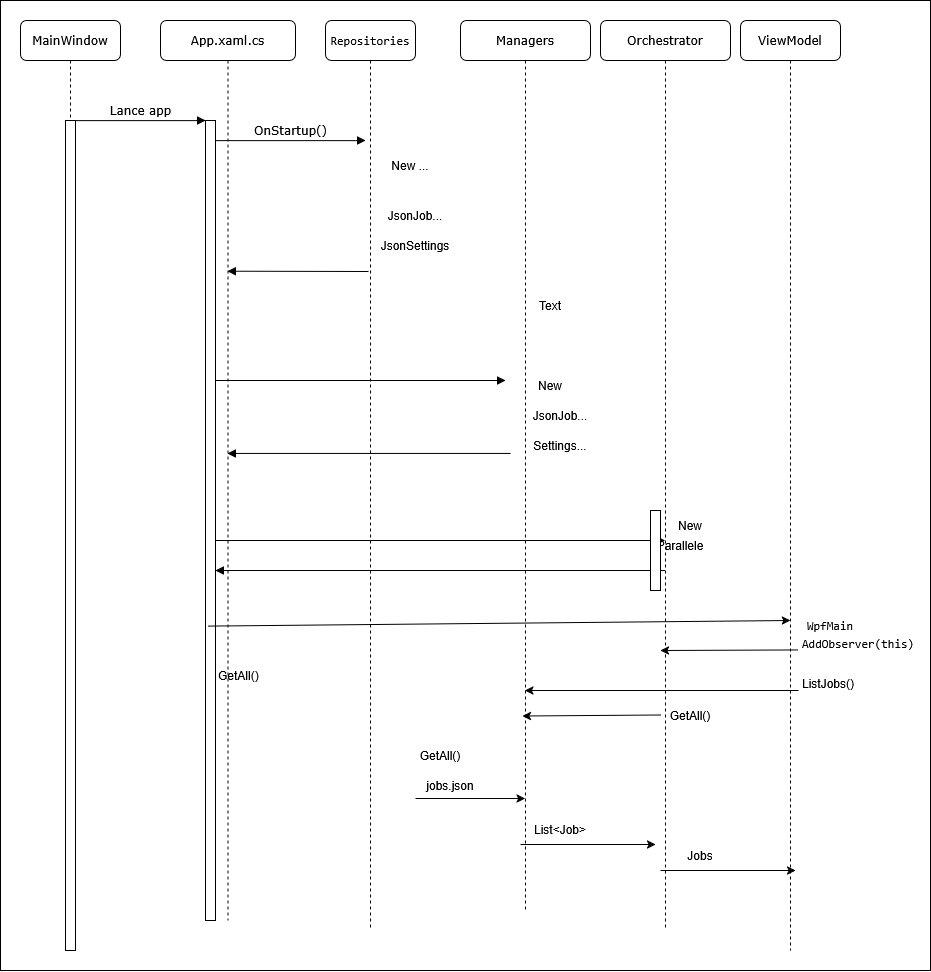

The diagram above was exported from draw.io. Its source (the exported page's mxGraphModel, read from the mxfile embedded in the PNG):
<mxGraphModel dx="1678" dy="834" grid="1" gridSize="10" guides="1" tooltips="1" connect="1" arrows="1" fold="1" page="1" pageScale="1" pageWidth="1100" pageHeight="850" background="none" math="0" shadow="0">
  <root>
    <mxCell id="0" />
    <mxCell id="1" parent="0" />
    <mxCell id="GInK1TakYQDtskpuXjIy-44" parent="1" style="rounded=0;whiteSpace=wrap;html=1;" value="" vertex="1">
      <mxGeometry height="970" width="930" x="80" y="60" as="geometry" />
    </mxCell>
    <mxCell id="7baba1c4bc27f4b0-3" parent="1" style="shape=umlLifeline;perimeter=lifelinePerimeter;whiteSpace=wrap;html=1;container=1;collapsible=0;recursiveResize=0;outlineConnect=0;rounded=1;shadow=0;comic=0;labelBackgroundColor=none;strokeWidth=1;fontFamily=Verdana;fontSize=12;align=center;" value="&lt;code&gt;Repositories&lt;/code&gt;" vertex="1">
      <mxGeometry height="910" width="90" x="405" y="80" as="geometry" />
    </mxCell>
    <mxCell id="GInK1TakYQDtskpuXjIy-1" parent="7baba1c4bc27f4b0-3" style="text;html=1;whiteSpace=wrap;strokeColor=none;fillColor=none;align=center;verticalAlign=middle;rounded=0;" value="New ..." vertex="1">
      <mxGeometry height="30" width="60" x="55" y="130" as="geometry" />
    </mxCell>
    <mxCell id="GInK1TakYQDtskpuXjIy-3" parent="7baba1c4bc27f4b0-3" style="text;html=1;whiteSpace=wrap;strokeColor=none;fillColor=none;align=center;verticalAlign=middle;rounded=0;" value="JsonJob..." vertex="1">
      <mxGeometry height="30" width="60" x="60" y="180" as="geometry" />
    </mxCell>
    <mxCell id="GInK1TakYQDtskpuXjIy-4" parent="7baba1c4bc27f4b0-3" style="text;html=1;whiteSpace=wrap;strokeColor=none;fillColor=none;align=center;verticalAlign=middle;rounded=0;" value="JsonSettings" vertex="1">
      <mxGeometry height="30" width="60" x="60" y="210" as="geometry" />
    </mxCell>
    <mxCell id="GInK1TakYQDtskpuXjIy-10" edge="1" parent="7baba1c4bc27f4b0-3" style="html=1;verticalAlign=bottom;endArrow=block;labelBackgroundColor=none;fontFamily=Verdana;fontSize=12;" target="7baba1c4bc27f4b0-5" value="">
      <mxGeometry relative="1" as="geometry">
        <mxPoint x="-110" y="520" as="sourcePoint" />
        <mxPoint x="185" y="520" as="targetPoint" />
      </mxGeometry>
    </mxCell>
    <mxCell id="GInK1TakYQDtskpuXjIy-16" edge="1" parent="7baba1c4bc27f4b0-3" source="7baba1c4bc27f4b0-5" style="html=1;verticalAlign=bottom;endArrow=block;labelBackgroundColor=none;fontFamily=Verdana;fontSize=12;" value="">
      <mxGeometry relative="1" as="geometry">
        <mxPoint x="190" y="550" as="sourcePoint" />
        <mxPoint x="-110" y="550" as="targetPoint" />
      </mxGeometry>
    </mxCell>
    <mxCell id="7baba1c4bc27f4b0-4" parent="1" style="shape=umlLifeline;perimeter=lifelinePerimeter;whiteSpace=wrap;html=1;container=1;collapsible=0;recursiveResize=0;outlineConnect=0;rounded=1;shadow=0;comic=0;labelBackgroundColor=none;strokeWidth=1;fontFamily=Verdana;fontSize=12;align=center;" value="Managers" vertex="1">
      <mxGeometry height="890" width="130" x="540" y="80" as="geometry" />
    </mxCell>
    <mxCell id="GInK1TakYQDtskpuXjIy-6" parent="7baba1c4bc27f4b0-4" style="text;html=1;whiteSpace=wrap;strokeColor=none;fillColor=none;align=center;verticalAlign=middle;rounded=0;" value="New" vertex="1">
      <mxGeometry height="30" width="60" x="60" y="350" as="geometry" />
    </mxCell>
    <mxCell id="GInK1TakYQDtskpuXjIy-7" parent="7baba1c4bc27f4b0-4" style="text;html=1;whiteSpace=wrap;strokeColor=none;fillColor=none;align=center;verticalAlign=middle;rounded=0;" value="JsonJob..." vertex="1">
      <mxGeometry height="30" width="60" x="70" y="380" as="geometry" />
    </mxCell>
    <mxCell id="GInK1TakYQDtskpuXjIy-8" parent="7baba1c4bc27f4b0-4" style="text;html=1;whiteSpace=wrap;strokeColor=none;fillColor=none;align=center;verticalAlign=middle;rounded=0;" value="Settings..." vertex="1">
      <mxGeometry height="30" width="60" x="70" y="410" as="geometry" />
    </mxCell>
    <mxCell id="GInK1TakYQDtskpuXjIy-40" edge="1" parent="7baba1c4bc27f4b0-4" style="endArrow=classic;html=1;rounded=0;" value="">
      <mxGeometry height="50" relative="1" width="50" as="geometry">
        <mxPoint x="60" y="824" as="sourcePoint" />
        <mxPoint x="195" y="824" as="targetPoint" />
      </mxGeometry>
    </mxCell>
    <mxCell id="GInK1TakYQDtskpuXjIy-41" parent="7baba1c4bc27f4b0-4" style="text;html=1;whiteSpace=wrap;strokeColor=none;fillColor=none;align=center;verticalAlign=middle;rounded=0;" value="List&amp;lt;Job&amp;gt;" vertex="1">
      <mxGeometry height="30" width="60" x="70" y="794" as="geometry" />
    </mxCell>
    <mxCell id="7baba1c4bc27f4b0-5" parent="1" style="shape=umlLifeline;perimeter=lifelinePerimeter;whiteSpace=wrap;html=1;container=1;collapsible=0;recursiveResize=0;outlineConnect=0;rounded=1;shadow=0;comic=0;labelBackgroundColor=none;strokeWidth=1;fontFamily=Verdana;fontSize=12;align=center;" value="Orchestrator" vertex="1">
      <mxGeometry height="910" width="130" x="680" y="80" as="geometry" />
    </mxCell>
    <mxCell id="GInK1TakYQDtskpuXjIy-13" parent="7baba1c4bc27f4b0-5" style="text;html=1;whiteSpace=wrap;strokeColor=none;fillColor=none;align=center;verticalAlign=middle;rounded=0;" value="Parallele" vertex="1">
      <mxGeometry height="30" width="60" x="50" y="510" as="geometry" />
    </mxCell>
    <mxCell id="GInK1TakYQDtskpuXjIy-12" parent="7baba1c4bc27f4b0-5" style="text;html=1;whiteSpace=wrap;strokeColor=none;fillColor=none;align=center;verticalAlign=middle;rounded=0;" value="New" vertex="1">
      <mxGeometry height="30" width="60" x="60" y="490" as="geometry" />
    </mxCell>
    <mxCell id="GInK1TakYQDtskpuXjIy-27" edge="1" parent="7baba1c4bc27f4b0-5" style="endArrow=classic;html=1;rounded=0;exitX=0.8;exitY=0.65;exitDx=0;exitDy=0;exitPerimeter=0;" target="7baba1c4bc27f4b0-4" value="">
      <mxGeometry height="50" relative="1" width="50" as="geometry">
        <mxPoint x="198" y="670" as="sourcePoint" />
        <mxPoint x="60" y="671" as="targetPoint" />
      </mxGeometry>
    </mxCell>
    <mxCell id="GInK1TakYQDtskpuXjIy-28" parent="7baba1c4bc27f4b0-5" style="text;html=1;whiteSpace=wrap;strokeColor=none;fillColor=none;align=center;verticalAlign=middle;rounded=0;" value="GetAll()" vertex="1">
      <mxGeometry height="30" width="60" x="60" y="680" as="geometry" />
    </mxCell>
    <mxCell id="GInK1TakYQDtskpuXjIy-29" edge="1" parent="7baba1c4bc27f4b0-5" style="endArrow=classic;html=1;rounded=0;exitX=0.8;exitY=0.65;exitDx=0;exitDy=0;exitPerimeter=0;" value="">
      <mxGeometry height="50" relative="1" width="50" as="geometry">
        <mxPoint x="60" y="694.5" as="sourcePoint" />
        <mxPoint x="-78" y="695.5" as="targetPoint" />
      </mxGeometry>
    </mxCell>
    <mxCell id="GInK1TakYQDtskpuXjIy-43" edge="1" parent="7baba1c4bc27f4b0-5" style="endArrow=classic;html=1;rounded=0;" value="">
      <mxGeometry height="50" relative="1" width="50" as="geometry">
        <mxPoint x="60" y="850" as="sourcePoint" />
        <mxPoint x="195" y="850" as="targetPoint" />
      </mxGeometry>
    </mxCell>
    <mxCell id="GInK1TakYQDtskpuXjIy-42" parent="7baba1c4bc27f4b0-5" style="text;html=1;whiteSpace=wrap;strokeColor=none;fillColor=none;align=center;verticalAlign=middle;rounded=0;" value="Jobs" vertex="1">
      <mxGeometry height="30" width="60" x="70" y="820" as="geometry" />
    </mxCell>
    <mxCell id="7baba1c4bc27f4b0-6" parent="1" style="shape=umlLifeline;perimeter=lifelinePerimeter;whiteSpace=wrap;html=1;container=1;collapsible=0;recursiveResize=0;outlineConnect=0;rounded=1;shadow=0;comic=0;labelBackgroundColor=none;strokeWidth=1;fontFamily=Verdana;fontSize=12;align=center;" value="ViewModel" vertex="1">
      <mxGeometry height="930" width="100" x="820" y="80" as="geometry" />
    </mxCell>
    <mxCell id="7baba1c4bc27f4b0-8" parent="1" style="shape=umlLifeline;perimeter=lifelinePerimeter;whiteSpace=wrap;html=1;container=1;collapsible=0;recursiveResize=0;outlineConnect=0;rounded=1;shadow=0;comic=0;labelBackgroundColor=none;strokeWidth=1;fontFamily=Verdana;fontSize=12;align=center;" value="MainWindow" vertex="1">
      <mxGeometry height="930" width="100" x="100" y="80" as="geometry" />
    </mxCell>
    <mxCell id="7baba1c4bc27f4b0-9" parent="7baba1c4bc27f4b0-8" style="html=1;points=[];perimeter=orthogonalPerimeter;rounded=0;shadow=0;comic=0;labelBackgroundColor=none;strokeWidth=1;fontFamily=Verdana;fontSize=12;align=center;" value="" vertex="1">
      <mxGeometry height="830" width="10" x="45" y="100" as="geometry" />
    </mxCell>
    <mxCell id="7baba1c4bc27f4b0-23" edge="1" parent="1" style="html=1;verticalAlign=bottom;endArrow=block;entryX=0;entryY=0;labelBackgroundColor=none;fontFamily=Verdana;fontSize=12;" value="">
      <mxGeometry relative="1" as="geometry">
        <mxPoint x="290" y="440" as="sourcePoint" />
        <mxPoint x="585" y="440.0000000000002" as="targetPoint" />
      </mxGeometry>
    </mxCell>
    <mxCell id="7baba1c4bc27f4b0-11" edge="1" parent="1" source="7baba1c4bc27f4b0-9" style="html=1;verticalAlign=bottom;endArrow=block;entryX=0;entryY=0;labelBackgroundColor=none;fontFamily=Verdana;fontSize=12;edgeStyle=elbowEdgeStyle;elbow=vertical;" target="7baba1c4bc27f4b0-10" value="Lance app">
      <mxGeometry relative="1" as="geometry">
        <mxPoint x="220" y="190" as="sourcePoint" />
      </mxGeometry>
    </mxCell>
    <mxCell id="7baba1c4bc27f4b0-14" edge="1" parent="1" source="7baba1c4bc27f4b0-10" style="html=1;verticalAlign=bottom;endArrow=block;entryX=0;entryY=0;labelBackgroundColor=none;fontFamily=Verdana;fontSize=12;edgeStyle=elbowEdgeStyle;elbow=vertical;" value="OnStartup()">
      <mxGeometry relative="1" as="geometry">
        <mxPoint x="370" y="200" as="sourcePoint" />
        <mxPoint x="445" y="200.0000000000001" as="targetPoint" />
      </mxGeometry>
    </mxCell>
    <mxCell id="GInK1TakYQDtskpuXjIy-5" edge="1" parent="1" style="html=1;verticalAlign=bottom;endArrow=block;labelBackgroundColor=none;fontFamily=Verdana;fontSize=12;edgeStyle=elbowEdgeStyle;elbow=vertical;exitX=0.3;exitY=0.655;exitDx=0;exitDy=0;exitPerimeter=0;" target="7baba1c4bc27f4b0-2" value="">
      <mxGeometry relative="1" as="geometry">
        <mxPoint x="448" y="330.9999999999999" as="sourcePoint" />
        <mxPoint x="460" y="360" as="targetPoint" />
      </mxGeometry>
    </mxCell>
    <mxCell id="GInK1TakYQDtskpuXjIy-9" edge="1" parent="1" style="html=1;verticalAlign=bottom;endArrow=block;labelBackgroundColor=none;fontFamily=Verdana;fontSize=12;exitX=0.5;exitY=0.521;exitDx=0;exitDy=0;exitPerimeter=0;" target="7baba1c4bc27f4b0-2" value="">
      <mxGeometry relative="1" as="geometry">
        <mxPoint x="590" y="512.94" as="sourcePoint" />
        <mxPoint x="585" y="530" as="targetPoint" />
      </mxGeometry>
    </mxCell>
    <mxCell id="GInK1TakYQDtskpuXjIy-11" parent="1" style="text;html=1;whiteSpace=wrap;strokeColor=none;fillColor=none;align=center;verticalAlign=middle;rounded=0;" value="Text" vertex="1">
      <mxGeometry height="30" width="60" x="600" y="350" as="geometry" />
    </mxCell>
    <mxCell id="GInK1TakYQDtskpuXjIy-20" parent="1" style="text;html=1;whiteSpace=wrap;strokeColor=none;fillColor=none;align=center;verticalAlign=middle;rounded=0;" value="&lt;code&gt;WpfMain&lt;/code&gt;" vertex="1">
      <mxGeometry height="30" width="60" x="880" y="670" as="geometry" />
    </mxCell>
    <mxCell id="GInK1TakYQDtskpuXjIy-21" parent="1" style="text;whiteSpace=wrap;html=1;" value="&lt;code&gt;AddObserver(this)&lt;/code&gt;" vertex="1">
      <mxGeometry height="40" width="130" x="880" y="690" as="geometry" />
    </mxCell>
    <mxCell id="GInK1TakYQDtskpuXjIy-22" parent="1" style="text;whiteSpace=wrap;" value="ListJobs()" vertex="1">
      <mxGeometry height="40" width="90" x="880" y="730" as="geometry" />
    </mxCell>
    <mxCell id="GInK1TakYQDtskpuXjIy-23" edge="1" parent="1" style="endArrow=classic;html=1;rounded=0;exitX=0.706;exitY=0.263;exitDx=0;exitDy=0;exitPerimeter=0;" value="">
      <mxGeometry height="50" relative="1" width="50" as="geometry">
        <mxPoint x="877.0600000000004" y="709.45" as="sourcePoint" />
        <mxPoint x="740" y="710" as="targetPoint" />
      </mxGeometry>
    </mxCell>
    <mxCell id="GInK1TakYQDtskpuXjIy-24" parent="1" style="text;html=1;whiteSpace=wrap;strokeColor=none;fillColor=none;align=center;verticalAlign=middle;rounded=0;" value="GetAll()&amp;nbsp;" vertex="1">
      <mxGeometry height="30" width="60" x="290" y="720" as="geometry" />
    </mxCell>
    <mxCell id="7baba1c4bc27f4b0-2" parent="1" style="shape=umlLifeline;perimeter=lifelinePerimeter;whiteSpace=wrap;html=1;container=1;collapsible=0;recursiveResize=0;outlineConnect=0;rounded=1;shadow=0;comic=0;labelBackgroundColor=none;strokeWidth=1;fontFamily=Verdana;fontSize=12;align=center;" value="App.xaml.cs" vertex="1">
      <mxGeometry height="900" width="135" x="240" y="80" as="geometry" />
    </mxCell>
    <mxCell id="7baba1c4bc27f4b0-10" parent="7baba1c4bc27f4b0-2" style="html=1;points=[];perimeter=orthogonalPerimeter;rounded=0;shadow=0;comic=0;labelBackgroundColor=none;strokeWidth=1;fontFamily=Verdana;fontSize=12;align=center;" value="" vertex="1">
      <mxGeometry height="800" width="10" x="45" y="100" as="geometry" />
    </mxCell>
    <mxCell id="GInK1TakYQDtskpuXjIy-17" parent="7baba1c4bc27f4b0-2" style="html=1;points=[];perimeter=orthogonalPerimeter;rounded=0;shadow=0;comic=0;labelBackgroundColor=none;strokeWidth=1;fontFamily=Verdana;fontSize=12;align=center;" value="" vertex="1">
      <mxGeometry height="80" width="10" x="490" y="490" as="geometry" />
    </mxCell>
    <mxCell id="GInK1TakYQDtskpuXjIy-19" edge="1" parent="7baba1c4bc27f4b0-2" source="7baba1c4bc27f4b0-10" style="endArrow=classic;html=1;rounded=0;exitX=0.288;exitY=0.632;exitDx=0;exitDy=0;exitPerimeter=0;" value="">
      <mxGeometry height="50" relative="1" width="50" as="geometry">
        <mxPoint x="295" y="680" as="sourcePoint" />
        <mxPoint x="630" y="600" as="targetPoint" />
      </mxGeometry>
    </mxCell>
    <mxCell id="GInK1TakYQDtskpuXjIy-37" parent="7baba1c4bc27f4b0-2" style="text;html=1;whiteSpace=wrap;strokeColor=none;fillColor=none;align=center;verticalAlign=middle;rounded=0;" value="GetAll()" vertex="1">
      <mxGeometry height="30" width="60" x="250" y="720" as="geometry" />
    </mxCell>
    <mxCell id="GInK1TakYQDtskpuXjIy-38" parent="7baba1c4bc27f4b0-2" style="text;html=1;whiteSpace=wrap;strokeColor=none;fillColor=none;align=center;verticalAlign=middle;rounded=0;" value="jobs.json" vertex="1">
      <mxGeometry height="30" width="60" x="260" y="750" as="geometry" />
    </mxCell>
    <mxCell id="GInK1TakYQDtskpuXjIy-39" edge="1" parent="7baba1c4bc27f4b0-2" style="endArrow=classic;html=1;rounded=0;" target="7baba1c4bc27f4b0-4" value="">
      <mxGeometry height="50" relative="1" width="50" as="geometry">
        <mxPoint x="255" y="778" as="sourcePoint" />
        <mxPoint x="389.5" y="778" as="targetPoint" />
      </mxGeometry>
    </mxCell>
  </root>
</mxGraphModel>